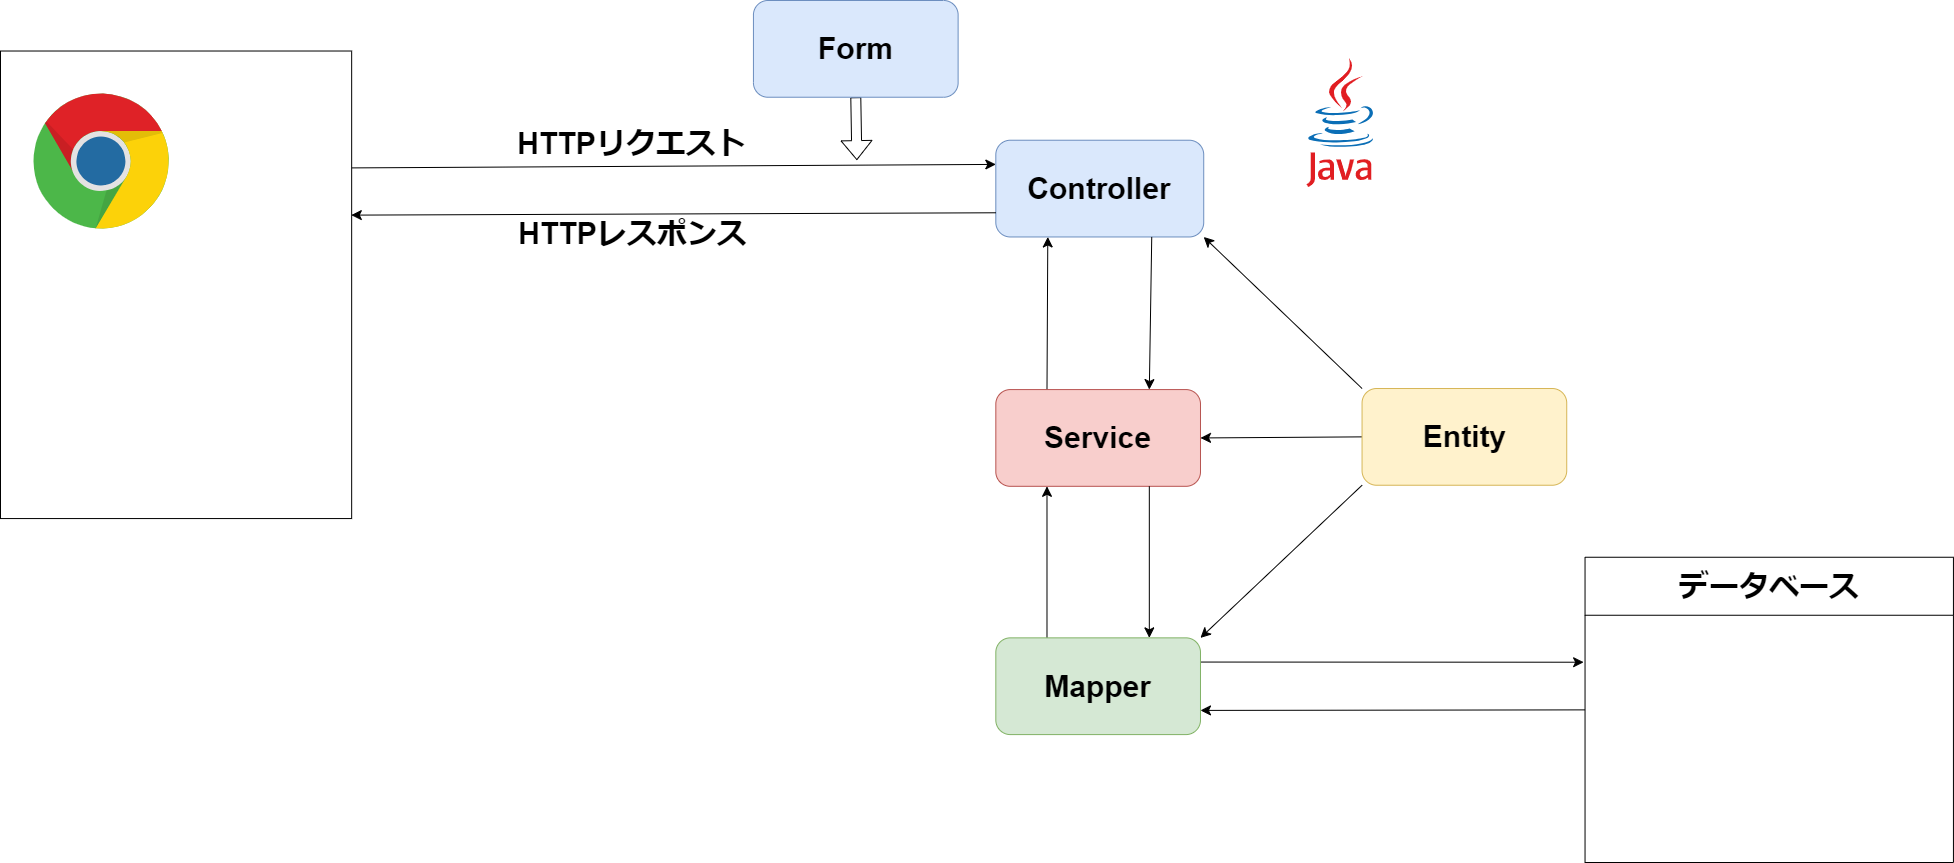

The diagram above was exported from draw.io. Its source (the exported page's mxGraphModel, read from the mxfile embedded in the PNG):
<mxGraphModel dx="4352" dy="2444" grid="0" gridSize="10" guides="1" tooltips="1" connect="1" arrows="1" fold="1" page="1" pageScale="1" pageWidth="1169" pageHeight="827" math="0" shadow="0">
  <root>
    <mxCell id="0" />
    <mxCell id="1" parent="0" />
    <mxCell id="q47AH3F_1lkxtf09Uyuc-47" value="" style="group;aspect=fixed;" vertex="1" connectable="0" parent="1">
      <mxGeometry x="-956" y="-431" width="1952.94" height="862" as="geometry" />
    </mxCell>
    <mxCell id="q47AH3F_1lkxtf09Uyuc-41" value="" style="group" vertex="1" connectable="0" parent="q47AH3F_1lkxtf09Uyuc-47">
      <mxGeometry width="1566.2291526120346" height="844.1112297160803" as="geometry" />
    </mxCell>
    <mxCell id="q47AH3F_1lkxtf09Uyuc-7" style="edgeStyle=none;curved=1;rounded=0;orthogonalLoop=1;jettySize=auto;html=1;exitX=0.75;exitY=1;exitDx=0;exitDy=0;fontSize=12;startSize=8;endSize=8;" edge="1" parent="q47AH3F_1lkxtf09Uyuc-41">
      <mxGeometry relative="1" as="geometry">
        <mxPoint x="111.7581494760066" y="399.8300450763601" as="sourcePoint" />
        <mxPoint x="111.7581494760066" y="399.8300450763601" as="targetPoint" />
      </mxGeometry>
    </mxCell>
    <mxCell id="q47AH3F_1lkxtf09Uyuc-8" style="edgeStyle=none;curved=1;rounded=0;orthogonalLoop=1;jettySize=auto;html=1;exitX=0.75;exitY=1;exitDx=0;exitDy=0;fontSize=12;startSize=8;endSize=8;" edge="1" parent="q47AH3F_1lkxtf09Uyuc-41">
      <mxGeometry relative="1" as="geometry">
        <mxPoint x="111.7581494760066" y="399.8300450763601" as="sourcePoint" />
        <mxPoint x="111.7581494760066" y="399.8300450763601" as="targetPoint" />
      </mxGeometry>
    </mxCell>
    <mxCell id="q47AH3F_1lkxtf09Uyuc-19" value="" style="group" vertex="1" connectable="0" parent="q47AH3F_1lkxtf09Uyuc-41">
      <mxGeometry x="590.2977461034851" y="154.77319420698643" width="854.8908954245351" height="689.3380355090939" as="geometry" />
    </mxCell>
    <mxCell id="q47AH3F_1lkxtf09Uyuc-9" value="&lt;p style=&quot;font-size: 30px;&quot;&gt;&lt;span style=&quot;font-size: 30px;&quot;&gt;&lt;span style=&quot;font-size: 30px;&quot;&gt;Controller&lt;/span&gt;&lt;/span&gt;&lt;/p&gt;" style="rounded=1;whiteSpace=wrap;html=1;fontSize=30;fillColor=#dae8fc;strokeColor=#6c8ebf;fontStyle=1;horizontal=1;align=center;" vertex="1" parent="q47AH3F_1lkxtf09Uyuc-41">
      <mxGeometry x="995.3200516743622" y="139.72580032575164" width="207.89708769994482" height="96.73324637936652" as="geometry" />
    </mxCell>
    <mxCell id="q47AH3F_1lkxtf09Uyuc-26" style="edgeStyle=none;curved=1;rounded=0;orthogonalLoop=1;jettySize=auto;html=1;exitX=0.25;exitY=0;exitDx=0;exitDy=0;entryX=0.25;entryY=1;entryDx=0;entryDy=0;fontSize=12;startSize=8;endSize=8;" edge="1" parent="q47AH3F_1lkxtf09Uyuc-41" source="q47AH3F_1lkxtf09Uyuc-21" target="q47AH3F_1lkxtf09Uyuc-9">
      <mxGeometry relative="1" as="geometry" />
    </mxCell>
    <mxCell id="q47AH3F_1lkxtf09Uyuc-21" value="&lt;p style=&quot;font-size: 30px;&quot;&gt;&lt;span style=&quot;font-size: 30px;&quot;&gt;&lt;span style=&quot;font-size: 30px;&quot;&gt;Service&lt;/span&gt;&lt;/span&gt;&lt;/p&gt;" style="rounded=1;whiteSpace=wrap;html=1;fontSize=30;fillColor=#f8cecc;strokeColor=#b85450;fontStyle=1;horizontal=1;align=center;" vertex="1" parent="q47AH3F_1lkxtf09Uyuc-41">
      <mxGeometry x="995.3200516743622" y="389.0819065897638" width="204.665526751241" height="96.73324637936652" as="geometry" />
    </mxCell>
    <mxCell id="q47AH3F_1lkxtf09Uyuc-25" style="edgeStyle=none;curved=1;rounded=0;orthogonalLoop=1;jettySize=auto;html=1;exitX=0.75;exitY=1;exitDx=0;exitDy=0;entryX=0.75;entryY=0;entryDx=0;entryDy=0;fontSize=12;startSize=8;endSize=8;" edge="1" parent="q47AH3F_1lkxtf09Uyuc-41" source="q47AH3F_1lkxtf09Uyuc-9" target="q47AH3F_1lkxtf09Uyuc-21">
      <mxGeometry relative="1" as="geometry" />
    </mxCell>
    <mxCell id="q47AH3F_1lkxtf09Uyuc-28" style="edgeStyle=none;curved=1;rounded=0;orthogonalLoop=1;jettySize=auto;html=1;exitX=0.25;exitY=0;exitDx=0;exitDy=0;entryX=0.25;entryY=1;entryDx=0;entryDy=0;fontSize=12;startSize=8;endSize=8;" edge="1" parent="q47AH3F_1lkxtf09Uyuc-41" source="q47AH3F_1lkxtf09Uyuc-22" target="q47AH3F_1lkxtf09Uyuc-21">
      <mxGeometry relative="1" as="geometry" />
    </mxCell>
    <mxCell id="q47AH3F_1lkxtf09Uyuc-45" style="edgeStyle=none;curved=1;rounded=0;orthogonalLoop=1;jettySize=auto;html=1;exitX=1;exitY=0.25;exitDx=0;exitDy=0;fontSize=12;startSize=8;endSize=8;" edge="1" parent="q47AH3F_1lkxtf09Uyuc-41" source="q47AH3F_1lkxtf09Uyuc-22">
      <mxGeometry relative="1" as="geometry">
        <mxPoint x="1583.1198284094041" y="661.7263528664229" as="targetPoint" />
      </mxGeometry>
    </mxCell>
    <mxCell id="q47AH3F_1lkxtf09Uyuc-22" value="&lt;p style=&quot;font-size: 30px;&quot;&gt;&lt;span style=&quot;font-size: 30px;&quot;&gt;&lt;span style=&quot;font-size: 30px;&quot;&gt;Mapper&lt;/span&gt;&lt;/span&gt;&lt;/p&gt;" style="rounded=1;whiteSpace=wrap;html=1;fontSize=30;fillColor=#d5e8d4;strokeColor=#82b366;fontStyle=1;horizontal=1;align=center;" vertex="1" parent="q47AH3F_1lkxtf09Uyuc-41">
      <mxGeometry x="995.3200516743622" y="637.3646122551594" width="204.665526751241" height="96.73324637936652" as="geometry" />
    </mxCell>
    <mxCell id="q47AH3F_1lkxtf09Uyuc-27" style="edgeStyle=none;curved=1;rounded=0;orthogonalLoop=1;jettySize=auto;html=1;exitX=0.75;exitY=1;exitDx=0;exitDy=0;entryX=0.75;entryY=0;entryDx=0;entryDy=0;fontSize=12;startSize=8;endSize=8;" edge="1" parent="q47AH3F_1lkxtf09Uyuc-41" source="q47AH3F_1lkxtf09Uyuc-21" target="q47AH3F_1lkxtf09Uyuc-22">
      <mxGeometry relative="1" as="geometry" />
    </mxCell>
    <mxCell id="q47AH3F_1lkxtf09Uyuc-36" style="edgeStyle=none;curved=1;rounded=0;orthogonalLoop=1;jettySize=auto;html=1;exitX=0.5;exitY=1;exitDx=0;exitDy=0;fontSize=12;shape=flexArrow;" edge="1" parent="q47AH3F_1lkxtf09Uyuc-41" source="q47AH3F_1lkxtf09Uyuc-24">
      <mxGeometry relative="1" as="geometry">
        <mxPoint x="856.3636514065084" y="159.62591106660292" as="targetPoint" />
      </mxGeometry>
    </mxCell>
    <mxCell id="q47AH3F_1lkxtf09Uyuc-24" value="&lt;p style=&quot;font-size: 30px;&quot;&gt;&lt;span style=&quot;font-size: 30px;&quot;&gt;&lt;span style=&quot;font-size: 30px;&quot;&gt;Form&lt;/span&gt;&lt;/span&gt;&lt;/p&gt;" style="rounded=1;whiteSpace=wrap;html=1;fontSize=30;fillColor=#dae8fc;strokeColor=#6c8ebf;fontStyle=1;horizontal=1;align=center;" vertex="1" parent="q47AH3F_1lkxtf09Uyuc-41">
      <mxGeometry x="752.9529805215768" width="204.665526751241" height="96.73324637936652" as="geometry" />
    </mxCell>
    <mxCell id="q47AH3F_1lkxtf09Uyuc-30" style="edgeStyle=none;curved=1;rounded=0;orthogonalLoop=1;jettySize=auto;html=1;exitX=0;exitY=0;exitDx=0;exitDy=0;entryX=1;entryY=1;entryDx=0;entryDy=0;fontSize=12;startSize=8;endSize=8;" edge="1" parent="q47AH3F_1lkxtf09Uyuc-41" source="q47AH3F_1lkxtf09Uyuc-29" target="q47AH3F_1lkxtf09Uyuc-9">
      <mxGeometry relative="1" as="geometry" />
    </mxCell>
    <mxCell id="q47AH3F_1lkxtf09Uyuc-31" style="edgeStyle=none;curved=1;rounded=0;orthogonalLoop=1;jettySize=auto;html=1;exitX=0;exitY=0.5;exitDx=0;exitDy=0;entryX=1;entryY=0.5;entryDx=0;entryDy=0;fontSize=12;startSize=8;endSize=8;" edge="1" parent="q47AH3F_1lkxtf09Uyuc-41" source="q47AH3F_1lkxtf09Uyuc-29" target="q47AH3F_1lkxtf09Uyuc-21">
      <mxGeometry relative="1" as="geometry" />
    </mxCell>
    <mxCell id="q47AH3F_1lkxtf09Uyuc-32" style="edgeStyle=none;curved=1;rounded=0;orthogonalLoop=1;jettySize=auto;html=1;exitX=0;exitY=1;exitDx=0;exitDy=0;entryX=1;entryY=0;entryDx=0;entryDy=0;fontSize=12;startSize=8;endSize=8;" edge="1" parent="q47AH3F_1lkxtf09Uyuc-41" source="q47AH3F_1lkxtf09Uyuc-29" target="q47AH3F_1lkxtf09Uyuc-22">
      <mxGeometry relative="1" as="geometry" />
    </mxCell>
    <mxCell id="q47AH3F_1lkxtf09Uyuc-29" value="&lt;p style=&quot;font-size: 30px;&quot;&gt;&lt;span style=&quot;font-size: 30px;&quot;&gt;&lt;span style=&quot;font-size: 30px;&quot;&gt;Entity&lt;/span&gt;&lt;/span&gt;&lt;/p&gt;" style="rounded=1;whiteSpace=wrap;html=1;fontSize=30;fillColor=#fff2cc;strokeColor=#d6b656;fontStyle=1;horizontal=1;align=center;" vertex="1" parent="q47AH3F_1lkxtf09Uyuc-41">
      <mxGeometry x="1361.5636258607933" y="388.00779936612565" width="204.665526751241" height="96.73324637936652" as="geometry" />
    </mxCell>
    <mxCell id="q47AH3F_1lkxtf09Uyuc-37" style="edgeStyle=none;curved=1;rounded=0;orthogonalLoop=1;jettySize=auto;html=1;exitX=1;exitY=0.25;exitDx=0;exitDy=0;entryX=0;entryY=0.25;entryDx=0;entryDy=0;fontSize=12;startSize=8;endSize=8;" edge="1" parent="q47AH3F_1lkxtf09Uyuc-41" source="q47AH3F_1lkxtf09Uyuc-33" target="q47AH3F_1lkxtf09Uyuc-9">
      <mxGeometry relative="1" as="geometry" />
    </mxCell>
    <mxCell id="q47AH3F_1lkxtf09Uyuc-39" value="HTTPリクエスト" style="edgeLabel;html=1;align=center;verticalAlign=middle;resizable=0;points=[];fontSize=30;fontStyle=1" vertex="1" connectable="0" parent="q47AH3F_1lkxtf09Uyuc-37">
      <mxGeometry x="-0.1782" y="5" relative="1" as="geometry">
        <mxPoint x="13" y="-19" as="offset" />
      </mxGeometry>
    </mxCell>
    <mxCell id="q47AH3F_1lkxtf09Uyuc-33" value="" style="rounded=0;whiteSpace=wrap;html=1;fontSize=16;" vertex="1" parent="q47AH3F_1lkxtf09Uyuc-41">
      <mxGeometry y="50.51554426198099" width="351.16295642581355" height="467.54402416693813" as="geometry" />
    </mxCell>
    <mxCell id="q47AH3F_1lkxtf09Uyuc-38" style="edgeStyle=none;curved=1;rounded=0;orthogonalLoop=1;jettySize=auto;html=1;exitX=0;exitY=0.75;exitDx=0;exitDy=0;fontSize=12;startSize=8;endSize=8;entryX=0.999;entryY=0.351;entryDx=0;entryDy=0;entryPerimeter=0;" edge="1" parent="q47AH3F_1lkxtf09Uyuc-41" source="q47AH3F_1lkxtf09Uyuc-9" target="q47AH3F_1lkxtf09Uyuc-33">
      <mxGeometry relative="1" as="geometry">
        <mxPoint x="607.9091325763043" y="217.45167041659397" as="targetPoint" />
      </mxGeometry>
    </mxCell>
    <mxCell id="q47AH3F_1lkxtf09Uyuc-40" value="HTTPレスポンス" style="edgeLabel;html=1;align=center;verticalAlign=middle;resizable=0;points=[];fontSize=30;fontStyle=1" vertex="1" connectable="0" parent="q47AH3F_1lkxtf09Uyuc-38">
      <mxGeometry x="0.0907" y="-3" relative="1" as="geometry">
        <mxPoint x="-13" y="21" as="offset" />
      </mxGeometry>
    </mxCell>
    <mxCell id="q47AH3F_1lkxtf09Uyuc-50" value="" style="dashed=0;outlineConnect=0;html=1;align=center;labelPosition=center;verticalLabelPosition=bottom;verticalAlign=top;shape=mxgraph.weblogos.chrome;fontSize=16;aspect=fixed;" vertex="1" parent="q47AH3F_1lkxtf09Uyuc-41">
      <mxGeometry x="33" y="93" width="136.9" height="138" as="geometry" />
    </mxCell>
    <mxCell id="q47AH3F_1lkxtf09Uyuc-51" value="" style="dashed=0;outlineConnect=0;html=1;align=center;labelPosition=center;verticalLabelPosition=bottom;verticalAlign=top;shape=mxgraph.weblogos.java;fontSize=16;aspect=fixed;" vertex="1" parent="q47AH3F_1lkxtf09Uyuc-41">
      <mxGeometry x="1306" y="58" width="68" height="128.49" as="geometry" />
    </mxCell>
    <mxCell id="q47AH3F_1lkxtf09Uyuc-46" style="edgeStyle=none;curved=1;rounded=0;orthogonalLoop=1;jettySize=auto;html=1;exitX=0;exitY=0.5;exitDx=0;exitDy=0;entryX=1;entryY=0.75;entryDx=0;entryDy=0;fontSize=12;startSize=8;endSize=8;" edge="1" parent="q47AH3F_1lkxtf09Uyuc-47" source="q47AH3F_1lkxtf09Uyuc-43" target="q47AH3F_1lkxtf09Uyuc-22">
      <mxGeometry relative="1" as="geometry" />
    </mxCell>
    <mxCell id="q47AH3F_1lkxtf09Uyuc-43" value="&lt;font style=&quot;font-size: 30px;&quot;&gt;データベース&lt;/font&gt;" style="swimlane;whiteSpace=wrap;html=1;fontSize=16;startSize=58;" vertex="1" parent="q47AH3F_1lkxtf09Uyuc-47">
      <mxGeometry x="1584.542051847766" y="556.7528669806658" width="368.3979481522338" height="305.24713301933434" as="geometry" />
    </mxCell>
  </root>
</mxGraphModel>